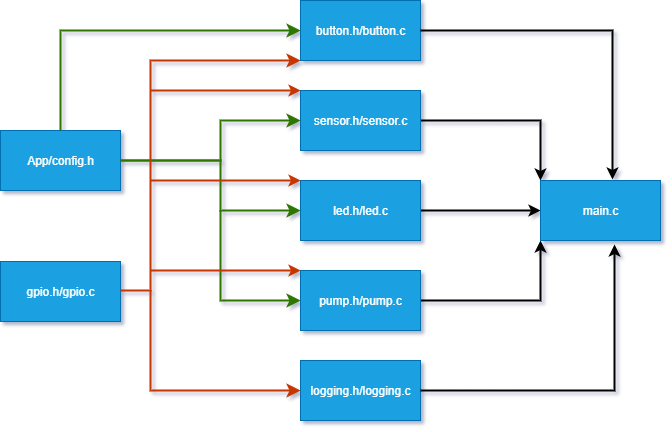

The diagram above was exported from draw.io. Its source (the exported page's mxGraphModel, read from the mxfile embedded in the PNG):
<mxGraphModel dx="1330" dy="507" grid="0" gridSize="10" guides="1" tooltips="1" connect="1" arrows="1" fold="1" page="1" pageScale="1" pageWidth="827" pageHeight="1169" background="none" math="0" shadow="1">
  <root>
    <mxCell id="0" />
    <mxCell id="1" parent="0" />
    <mxCell id="ukz2gi4Y91kcaj68Avu9-2" value="button.h/button.c" style="rounded=0;whiteSpace=wrap;html=1;fillColor=#1ba1e2;fontColor=#ffffff;strokeColor=#006EAF;" vertex="1" parent="1">
      <mxGeometry x="370" y="130" width="120" height="60" as="geometry" />
    </mxCell>
    <mxCell id="ukz2gi4Y91kcaj68Avu9-28" style="edgeStyle=orthogonalEdgeStyle;rounded=0;orthogonalLoop=1;jettySize=auto;html=1;exitX=1;exitY=0.5;exitDx=0;exitDy=0;entryX=0;entryY=0;entryDx=0;entryDy=0;strokeWidth=2;" edge="1" parent="1" source="ukz2gi4Y91kcaj68Avu9-3" target="ukz2gi4Y91kcaj68Avu9-9">
      <mxGeometry relative="1" as="geometry" />
    </mxCell>
    <mxCell id="ukz2gi4Y91kcaj68Avu9-3" value="sensor.h/sensor.c" style="rounded=0;whiteSpace=wrap;html=1;fillColor=#1ba1e2;fontColor=#ffffff;strokeColor=#006EAF;" vertex="1" parent="1">
      <mxGeometry x="370" y="220" width="120" height="60" as="geometry" />
    </mxCell>
    <mxCell id="ukz2gi4Y91kcaj68Avu9-29" style="edgeStyle=orthogonalEdgeStyle;rounded=0;orthogonalLoop=1;jettySize=auto;html=1;exitX=1;exitY=0.5;exitDx=0;exitDy=0;entryX=0;entryY=0.5;entryDx=0;entryDy=0;strokeWidth=2;" edge="1" parent="1" source="ukz2gi4Y91kcaj68Avu9-4" target="ukz2gi4Y91kcaj68Avu9-9">
      <mxGeometry relative="1" as="geometry" />
    </mxCell>
    <mxCell id="ukz2gi4Y91kcaj68Avu9-4" value="led.h/led.c" style="rounded=0;whiteSpace=wrap;html=1;fillColor=#1ba1e2;fontColor=#ffffff;strokeColor=#006EAF;" vertex="1" parent="1">
      <mxGeometry x="370" y="310" width="120" height="60" as="geometry" />
    </mxCell>
    <mxCell id="ukz2gi4Y91kcaj68Avu9-30" style="edgeStyle=orthogonalEdgeStyle;rounded=0;orthogonalLoop=1;jettySize=auto;html=1;exitX=1;exitY=0.5;exitDx=0;exitDy=0;entryX=0;entryY=1;entryDx=0;entryDy=0;strokeWidth=2;" edge="1" parent="1" source="ukz2gi4Y91kcaj68Avu9-5" target="ukz2gi4Y91kcaj68Avu9-9">
      <mxGeometry relative="1" as="geometry" />
    </mxCell>
    <mxCell id="ukz2gi4Y91kcaj68Avu9-5" value="pump.h/pump.c" style="rounded=0;whiteSpace=wrap;html=1;fillColor=#1ba1e2;fontColor=#ffffff;strokeColor=#006EAF;" vertex="1" parent="1">
      <mxGeometry x="370" y="400" width="120" height="60" as="geometry" />
    </mxCell>
    <mxCell id="ukz2gi4Y91kcaj68Avu9-6" value="logging.h/logging.c" style="rounded=0;whiteSpace=wrap;html=1;fillColor=#1ba1e2;fontColor=#ffffff;strokeColor=#006EAF;" vertex="1" parent="1">
      <mxGeometry x="370" y="490" width="120" height="60" as="geometry" />
    </mxCell>
    <mxCell id="ukz2gi4Y91kcaj68Avu9-7" value="gpio.h/gpio.c" style="rounded=0;whiteSpace=wrap;html=1;fillColor=#1ba1e2;fontColor=#ffffff;strokeColor=#006EAF;" vertex="1" parent="1">
      <mxGeometry x="70" y="391" width="120" height="60" as="geometry" />
    </mxCell>
    <mxCell id="ukz2gi4Y91kcaj68Avu9-8" value="App/config.h" style="rounded=0;whiteSpace=wrap;html=1;fillColor=#1ba1e2;fontColor=#ffffff;strokeColor=#006EAF;" vertex="1" parent="1">
      <mxGeometry x="70" y="260" width="120" height="60" as="geometry" />
    </mxCell>
    <mxCell id="ukz2gi4Y91kcaj68Avu9-9" value="main.c" style="rounded=0;whiteSpace=wrap;html=1;fillColor=#1ba1e2;fontColor=#ffffff;strokeColor=#006EAF;" vertex="1" parent="1">
      <mxGeometry x="610" y="310" width="120" height="60" as="geometry" />
    </mxCell>
    <mxCell id="ukz2gi4Y91kcaj68Avu9-12" value="" style="edgeStyle=elbowEdgeStyle;elbow=horizontal;endArrow=classic;html=1;curved=0;rounded=0;endSize=8;startSize=8;entryX=0;entryY=0.5;entryDx=0;entryDy=0;exitX=0.5;exitY=0;exitDx=0;exitDy=0;strokeWidth=2;fillColor=#60a917;strokeColor=#2D7600;" edge="1" parent="1" source="ukz2gi4Y91kcaj68Avu9-8" target="ukz2gi4Y91kcaj68Avu9-2">
      <mxGeometry width="50" height="50" relative="1" as="geometry">
        <mxPoint x="200" y="220" as="sourcePoint" />
        <mxPoint x="400" y="320" as="targetPoint" />
        <Array as="points">
          <mxPoint x="130" y="200" />
        </Array>
      </mxGeometry>
    </mxCell>
    <mxCell id="ukz2gi4Y91kcaj68Avu9-13" value="" style="edgeStyle=elbowEdgeStyle;elbow=horizontal;endArrow=classic;html=1;curved=0;rounded=0;endSize=8;startSize=8;exitX=1;exitY=0.5;exitDx=0;exitDy=0;entryX=0;entryY=0.5;entryDx=0;entryDy=0;fillColor=#60a917;strokeColor=#2D7600;strokeWidth=2;" edge="1" parent="1" source="ukz2gi4Y91kcaj68Avu9-8" target="ukz2gi4Y91kcaj68Avu9-3">
      <mxGeometry width="50" height="50" relative="1" as="geometry">
        <mxPoint x="350" y="370" as="sourcePoint" />
        <mxPoint x="400" y="320" as="targetPoint" />
        <Array as="points">
          <mxPoint x="290" y="260" />
        </Array>
      </mxGeometry>
    </mxCell>
    <mxCell id="ukz2gi4Y91kcaj68Avu9-16" value="" style="edgeStyle=elbowEdgeStyle;elbow=horizontal;endArrow=classic;html=1;curved=0;rounded=0;endSize=8;startSize=8;exitX=1;exitY=0.5;exitDx=0;exitDy=0;entryX=0;entryY=0.5;entryDx=0;entryDy=0;fillColor=#60a917;strokeColor=#2D7600;strokeWidth=2;" edge="1" parent="1" source="ukz2gi4Y91kcaj68Avu9-8" target="ukz2gi4Y91kcaj68Avu9-4">
      <mxGeometry width="50" height="50" relative="1" as="geometry">
        <mxPoint x="350" y="370" as="sourcePoint" />
        <mxPoint x="400" y="320" as="targetPoint" />
        <Array as="points">
          <mxPoint x="290" y="310" />
        </Array>
      </mxGeometry>
    </mxCell>
    <mxCell id="ukz2gi4Y91kcaj68Avu9-19" value="" style="edgeStyle=elbowEdgeStyle;elbow=horizontal;endArrow=classic;html=1;curved=0;rounded=0;endSize=8;startSize=8;entryX=0;entryY=0.5;entryDx=0;entryDy=0;fillColor=#60a917;strokeColor=#2D7600;strokeWidth=2;" edge="1" parent="1" target="ukz2gi4Y91kcaj68Avu9-5">
      <mxGeometry width="50" height="50" relative="1" as="geometry">
        <mxPoint x="290" y="340" as="sourcePoint" />
        <mxPoint x="330" y="396" as="targetPoint" />
        <Array as="points">
          <mxPoint x="290" y="390" />
        </Array>
      </mxGeometry>
    </mxCell>
    <mxCell id="ukz2gi4Y91kcaj68Avu9-20" value="" style="edgeStyle=elbowEdgeStyle;elbow=horizontal;endArrow=classic;html=1;curved=0;rounded=0;endSize=8;startSize=8;entryX=0;entryY=1;entryDx=0;entryDy=0;fillColor=#fa6800;strokeColor=#C73500;strokeWidth=2;" edge="1" parent="1" target="ukz2gi4Y91kcaj68Avu9-2">
      <mxGeometry width="50" height="50" relative="1" as="geometry">
        <mxPoint x="190" y="420" as="sourcePoint" />
        <mxPoint x="240" y="370" as="targetPoint" />
        <Array as="points">
          <mxPoint x="220" y="250" />
          <mxPoint x="220" y="310" />
        </Array>
      </mxGeometry>
    </mxCell>
    <mxCell id="ukz2gi4Y91kcaj68Avu9-21" value="" style="endArrow=classic;html=1;rounded=0;entryX=0;entryY=0;entryDx=0;entryDy=0;fillColor=#fa6800;strokeColor=#C73500;strokeWidth=2;" edge="1" parent="1" target="ukz2gi4Y91kcaj68Avu9-3">
      <mxGeometry width="50" height="50" relative="1" as="geometry">
        <mxPoint x="220" y="220" as="sourcePoint" />
        <mxPoint x="380" y="230" as="targetPoint" />
      </mxGeometry>
    </mxCell>
    <mxCell id="ukz2gi4Y91kcaj68Avu9-22" value="" style="endArrow=classic;html=1;rounded=0;entryX=0;entryY=0;entryDx=0;entryDy=0;strokeWidth=2;fillColor=#fa6800;strokeColor=#C73500;" edge="1" parent="1" target="ukz2gi4Y91kcaj68Avu9-4">
      <mxGeometry width="50" height="50" relative="1" as="geometry">
        <mxPoint x="220" y="310" as="sourcePoint" />
        <mxPoint x="390" y="290" as="targetPoint" />
      </mxGeometry>
    </mxCell>
    <mxCell id="ukz2gi4Y91kcaj68Avu9-23" value="" style="endArrow=classic;html=1;rounded=0;entryX=0;entryY=0;entryDx=0;entryDy=0;fillColor=#fa6800;strokeColor=#C73500;strokeWidth=2;" edge="1" parent="1" target="ukz2gi4Y91kcaj68Avu9-5">
      <mxGeometry width="50" height="50" relative="1" as="geometry">
        <mxPoint x="220" y="400" as="sourcePoint" />
        <mxPoint x="390" y="290" as="targetPoint" />
      </mxGeometry>
    </mxCell>
    <mxCell id="ukz2gi4Y91kcaj68Avu9-24" value="" style="edgeStyle=elbowEdgeStyle;elbow=horizontal;endArrow=classic;html=1;curved=0;rounded=0;endSize=8;startSize=8;entryX=0;entryY=0.5;entryDx=0;entryDy=0;fillColor=#fa6800;strokeColor=#C73500;strokeWidth=2;" edge="1" parent="1" target="ukz2gi4Y91kcaj68Avu9-6">
      <mxGeometry width="50" height="50" relative="1" as="geometry">
        <mxPoint x="220" y="420" as="sourcePoint" />
        <mxPoint x="260" y="380" as="targetPoint" />
        <Array as="points">
          <mxPoint x="220" y="480" />
        </Array>
      </mxGeometry>
    </mxCell>
    <mxCell id="ukz2gi4Y91kcaj68Avu9-27" style="edgeStyle=orthogonalEdgeStyle;rounded=0;orthogonalLoop=1;jettySize=auto;html=1;exitX=1;exitY=0.5;exitDx=0;exitDy=0;entryX=0.6;entryY=-0.017;entryDx=0;entryDy=0;entryPerimeter=0;strokeWidth=2;" edge="1" parent="1" source="ukz2gi4Y91kcaj68Avu9-2" target="ukz2gi4Y91kcaj68Avu9-9">
      <mxGeometry relative="1" as="geometry" />
    </mxCell>
    <mxCell id="ukz2gi4Y91kcaj68Avu9-31" style="edgeStyle=orthogonalEdgeStyle;rounded=0;orthogonalLoop=1;jettySize=auto;html=1;exitX=1;exitY=0.5;exitDx=0;exitDy=0;entryX=0.617;entryY=1.067;entryDx=0;entryDy=0;entryPerimeter=0;strokeWidth=2;" edge="1" parent="1" source="ukz2gi4Y91kcaj68Avu9-6" target="ukz2gi4Y91kcaj68Avu9-9">
      <mxGeometry relative="1" as="geometry" />
    </mxCell>
  </root>
</mxGraphModel>